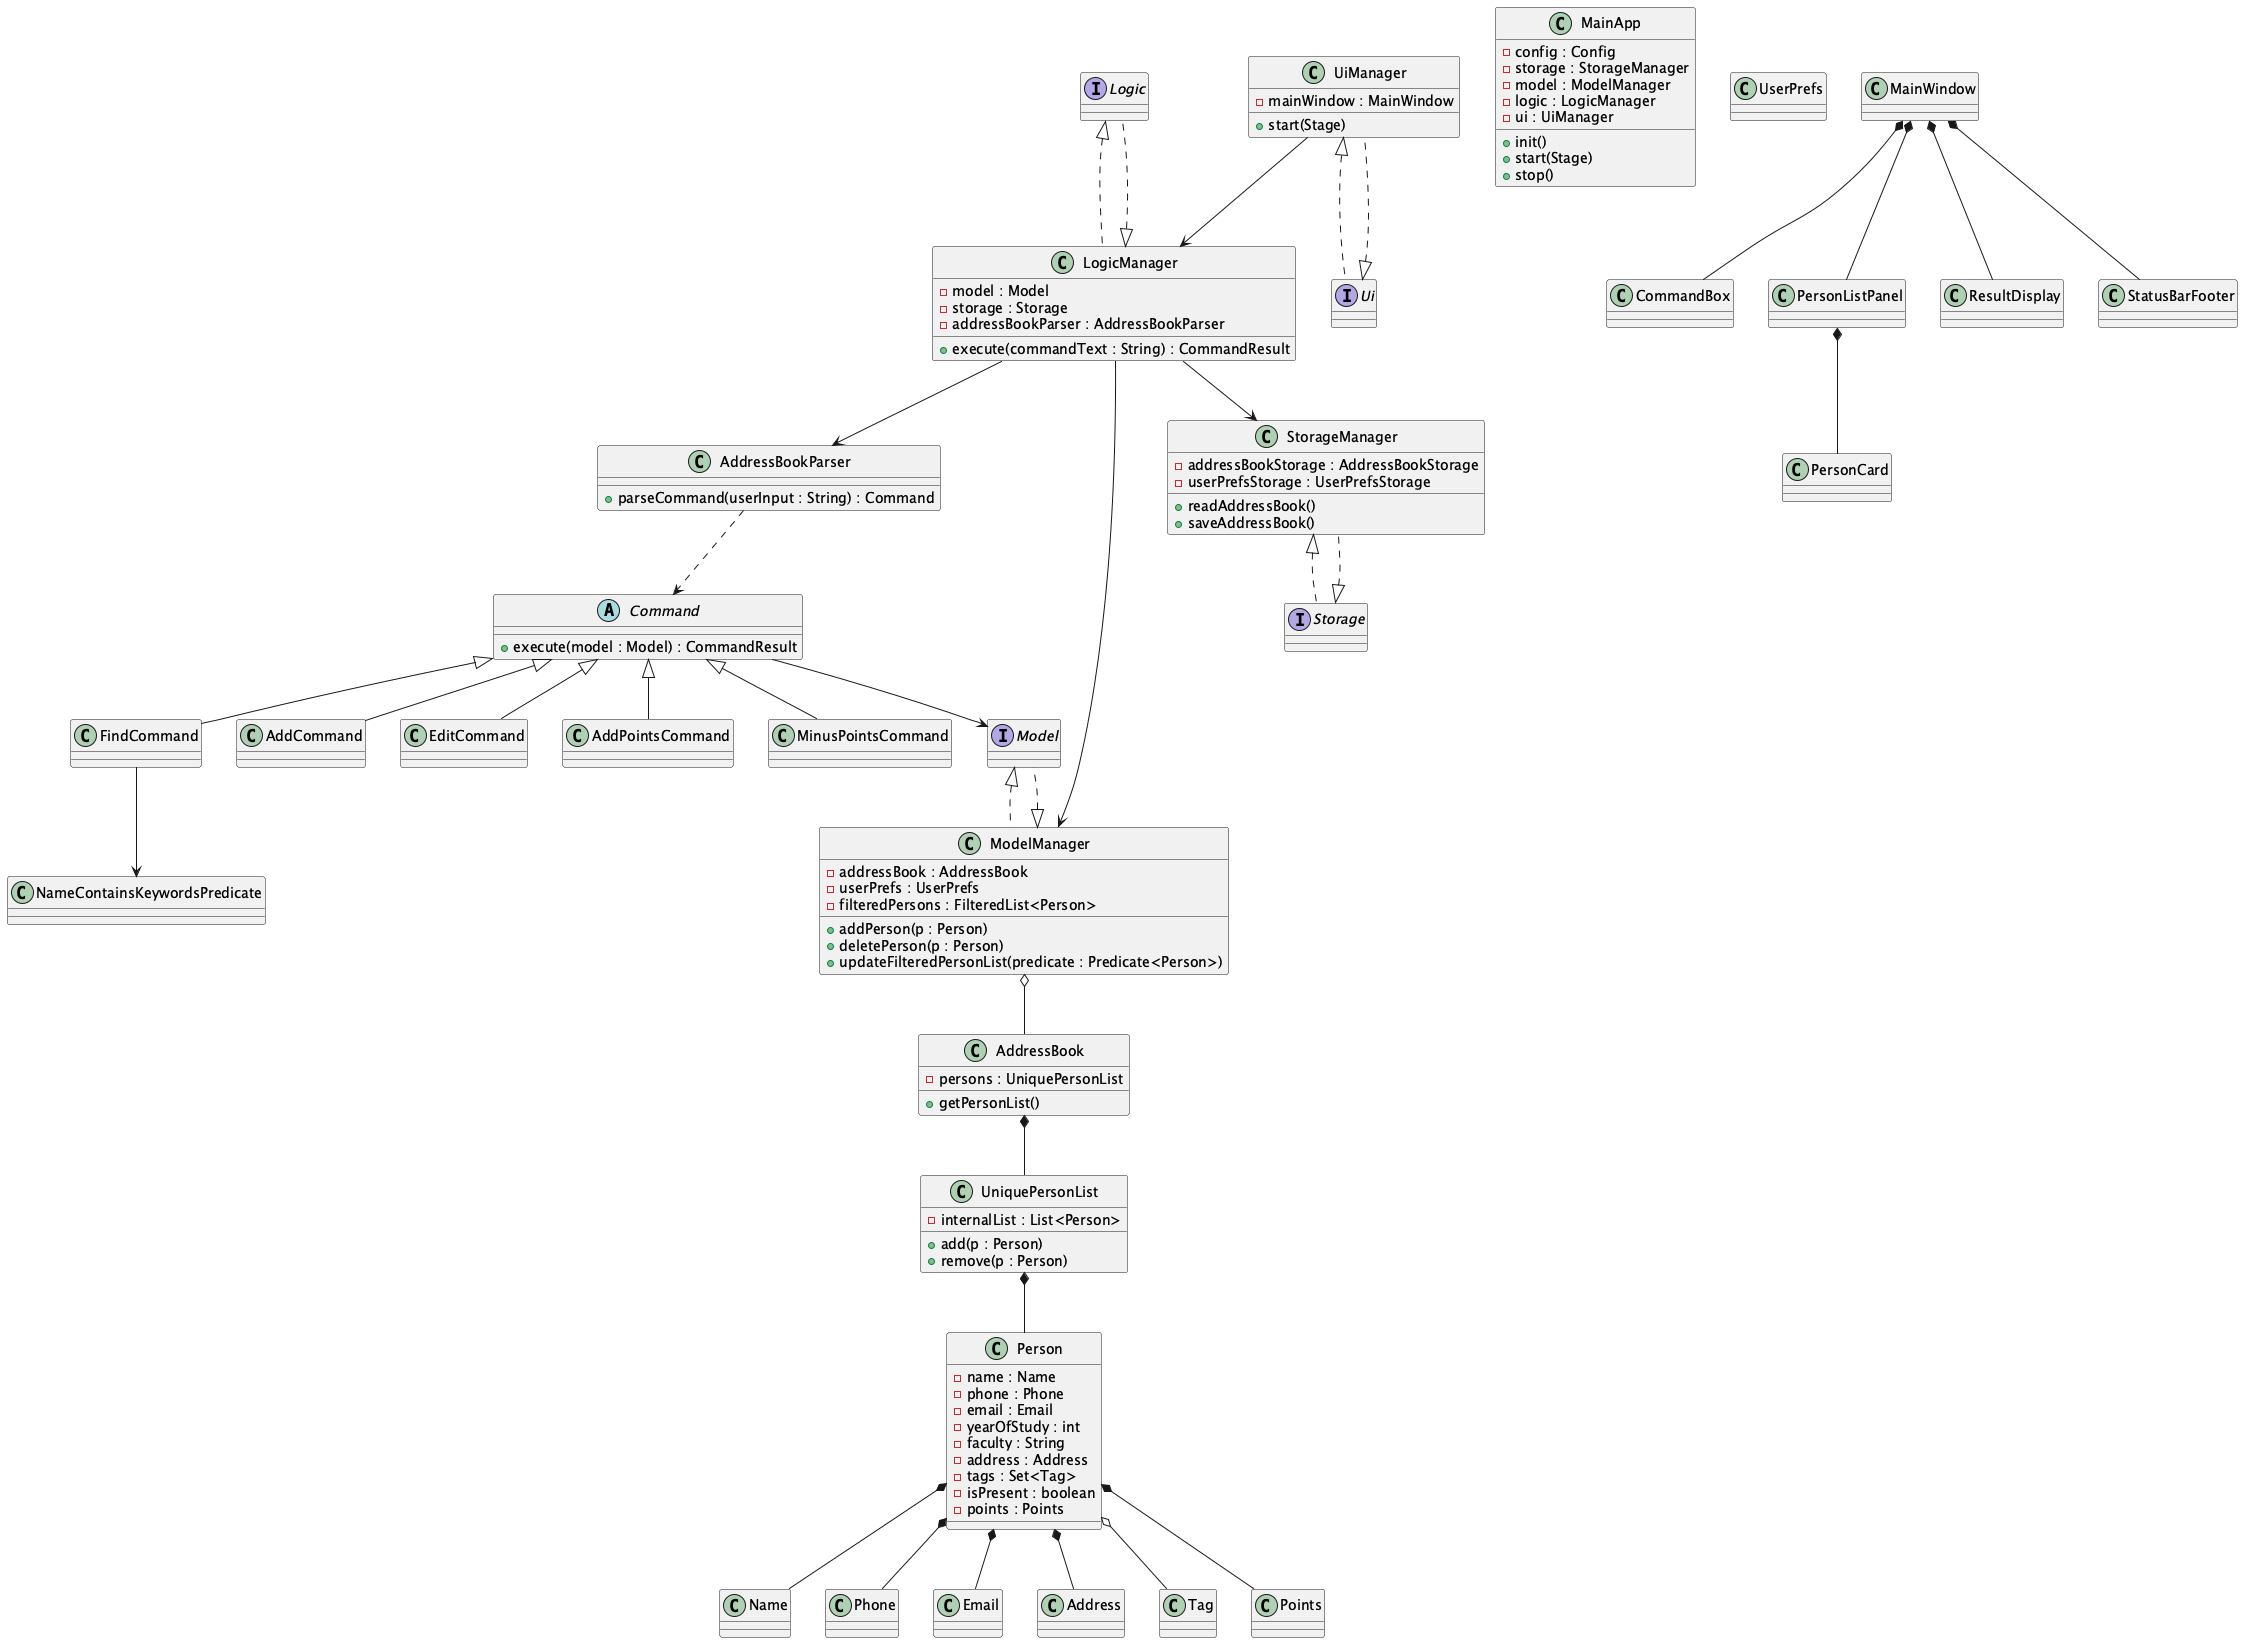

The diagram above was rendered by PlantUML. Its source (embedded in the PNG):
@startuml

' Interfaces
interface Logic
interface Model
interface Storage
interface Ui

' Core application
class MainApp {
    - config : Config
    - storage : StorageManager
    - model : ModelManager
    - logic : LogicManager
    - ui : UiManager
    + init()
    + start(Stage)
    + stop()
}

' Logic layer
class LogicManager {
    - model : Model
    - storage : Storage
    - addressBookParser : AddressBookParser
    + execute(commandText : String) : CommandResult
}
Logic <|.. LogicManager

class AddressBookParser {
    + parseCommand(userInput : String) : Command
}

' Model layer
class ModelManager {
    - addressBook : AddressBook
    - userPrefs : UserPrefs
    - filteredPersons : FilteredList<Person>
    + addPerson(p : Person)
    + deletePerson(p : Person)
    + updateFilteredPersonList(predicate : Predicate<Person>)
}
Model <|.. ModelManager

class AddressBook {
    - persons : UniquePersonList
    + getPersonList()
}

class UniquePersonList {
    - internalList : List<Person>
    + add(p : Person)
    + remove(p : Person)
}

' Domain entity: Person
class Person {
    - name : Name
    - phone : Phone
    - email : Email
    - yearOfStudy : int
    - faculty : String
    - address : Address
    - tags : Set<Tag>
    - isPresent : boolean
    - points : Points
}

' Value objects
class Name
class Phone
class Email
class Address
class Tag
class Points
class UserPrefs

' Storage
class StorageManager {
    - addressBookStorage : AddressBookStorage
    - userPrefsStorage : UserPrefsStorage
    + readAddressBook()
    + saveAddressBook()
}
Storage <|.. StorageManager

' UI
class UiManager {
    - mainWindow : MainWindow
    + start(Stage)
}
Ui <|.. UiManager

class MainWindow
class CommandBox
class PersonListPanel
class PersonCard
class ResultDisplay
class StatusBarFooter

' Commands & parser relationships
abstract class Command {
    + execute(model : Model) : CommandResult
}
class FindCommand
class AddCommand
class EditCommand
class AddPointsCommand
class MinusPointsCommand

Command <|-- FindCommand
Command <|-- AddCommand
Command <|-- EditCommand
Command <|-- AddPointsCommand
Command <|-- MinusPointsCommand

' Relationships
' Composition: AddressBook *-- UniquePersonList (person list cannot exist without addressbook)
AddressBook *-- UniquePersonList
' Composition: UniquePersonList *-- Person (persons are contained in unique list)
UniquePersonList *-- Person
' Composition: Person *-- Name / Phone / Email / Address / Points (value objects strongly tied)
Person *-- Name
Person *-- Phone
Person *-- Email
Person *-- Address
Person *-- Points
' Aggregation: Person o-- Tag (tags can exist independently)
Person o-- Tag
' ModelManager o-- AddressBook (model contains an AddressBook but addressbook can exist independently)
ModelManager o-- AddressBook
' Dependencies
LogicManager --> AddressBookParser
LogicManager --> StorageManager
LogicManager --> ModelManager
UiManager --> LogicManager
AddressBookParser ..> Command
Command --> Model
FindCommand --> NameContainsKeywordsPredicate

' Implementation/Interfaces
ModelManager <|.. Model
LogicManager <|.. Logic
StorageManager <|.. Storage
UiManager <|.. Ui

' UI composition
MainWindow *-- CommandBox
MainWindow *-- ResultDisplay
MainWindow *-- PersonListPanel
MainWindow *-- StatusBarFooter
PersonListPanel *-- PersonCard
@enduml